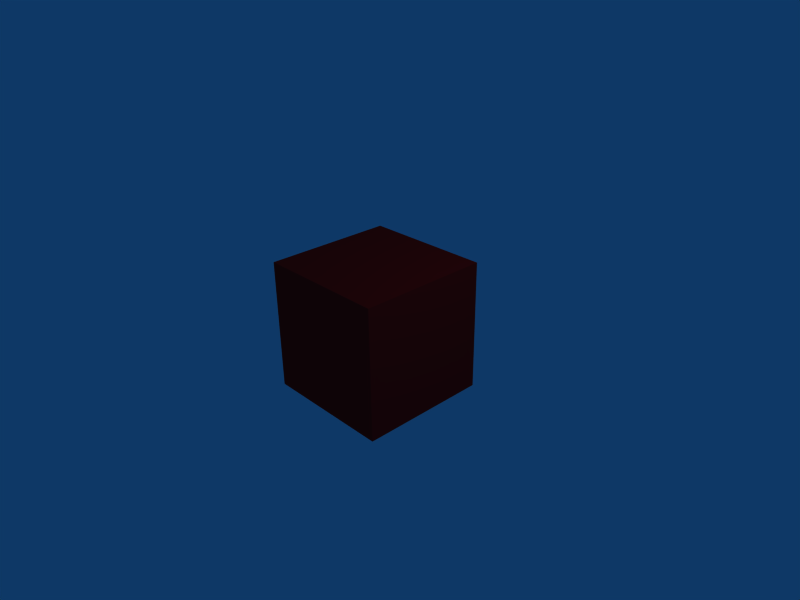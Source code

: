 # Source: materiallink.blend  (saved by Blender 2.49.2; exported with 4.5.12 LTS)
import bpy
from mathutils import Matrix  # noqa: F401  (used for matrix-valued properties, if any)

bpy.ops.wm.read_factory_settings(use_empty=True)
scene = bpy.context.scene
scene.name = 'Scene'

# ---- collections
col_collection_1 = bpy.data.collections.new('Collection 1'); scene.collection.children.link(col_collection_1)

# ---- materials (node trees are filled in below, after node groups)
mat_testmaterial = bpy.data.materials.new('TestMaterial')
mat_testmaterial.alpha_threshold = 0.0
mat_testmaterial.diffuse_color = (1.0, 0.0725, 0.0725, 1.0)
mat_testmaterial.roughness = 0.5
mat_testmaterial.line_color = (0.0, 0.0, 0.0, 1.0)

# ---- material node trees

# ---- world
world_world = bpy.data.worlds.new('World'); scene.world = world_world
world_world.color = (0.05656, 0.2208, 0.4)
world_world.use_sun_shadow = False
world_world.sun_shadow_jitter_overblur = 0.0
world_world.cycles.sampling_method = 'MANUAL'
world_world.cycles.sample_map_resolution = 256

# ---- cameras
cam_camera = bpy.data.cameras.new('Camera')
cam_camera.passepartout_alpha = 0.2
cam_camera.clip_end = 100.0
cam_camera.lens = 35.0
cam_camera.ortho_scale = 7.314
cam_camera.show_passepartout = False
cam_camera.show_safe_areas = True
cam_camera.dof.focus_distance = 0.0
cam_camera.dof.aperture_fstop = 128.0

# ---- lights
light_spot = bpy.data.lights.new('Spot', 'POINT')
light_spot.transmission_factor = 0.0
light_spot.cutoff_distance = 30.0
light_spot.energy = 100.0
light_spot.shadow_buffer_clip_start = 1.001
light_spot.shadow_soft_size = 1.0
light_spot.shadow_maximum_resolution = 0.006
light_spot.use_absolute_resolution = True
light_spot.cycles.use_multiple_importance_sampling = False

# ---- meshes
me_cube = bpy.data.meshes.new('Cube')
me_cube.from_pydata([(1.0, 1.0, -1.0), (1.0, -1.0, -1.0), (-1.0, -1.0, -1.0), (-1.0, 1.0, -1.0), (1.0, 1.0, 1.0), (1.0, -1.0, 1.0), (-1.0, -1.0, 1.0), (-1.0, 1.0, 1.0)], [], [(0, 1, 2, 3), (4, 7, 6, 5), (0, 4, 5, 1), (1, 5, 6, 2), (2, 6, 7, 3), (4, 0, 3, 7)])
me_cube.materials.append(mat_testmaterial)
me_cube.use_remesh_preserve_volume = False
me_cube.use_remesh_preserve_attributes = False
me_cube.use_mirror_vertex_groups = False
me_cube.update()

# ---- objects
ob_cube = bpy.data.objects.new('Cube', me_cube)
ob_lamp = bpy.data.objects.new('Lamp', light_spot)
ob_camera = bpy.data.objects.new('Camera', cam_camera)

# ---- transforms, parenting, visibility, modifiers, constraints
ob_cube.location = (0.0, 0.0, 0.0)
ob_cube.lock_rotations_4d = False
ob_cube.empty_display_type = 'ARROWS'
ob_cube.color = (0.0, 0.0, 0.0, 1.0)
ob_cube.lineart.crease_threshold = 0.0
ob_lamp.location = (4.076, 1.005, 5.904)
ob_lamp.rotation_euler = (0.6503, 0.05522, 1.866)
ob_lamp.lock_rotations_4d = False
ob_lamp.empty_display_type = 'ARROWS'
ob_lamp.color = (0.0, 0.0, 0.0, 0.0)
ob_lamp.lineart.crease_threshold = 0.0
ob_camera.location = (7.481, -6.508, 5.344)
ob_camera.rotation_euler = (1.109, 0.01082, 0.8149)
ob_camera.lock_rotations_4d = False
ob_camera.empty_display_type = 'ARROWS'
ob_camera.color = (0.0, 0.0, 0.0, 0.0)
ob_camera.display_type = 'WIRE'
ob_camera.lineart.crease_threshold = 0.0

# ---- collection membership
col_collection_1.objects.link(ob_cube)
col_collection_1.objects.link(ob_lamp)
col_collection_1.objects.link(ob_camera)

# ---- scene / render settings (as saved in the file)
scene.camera = ob_camera
scene.frame_start = 1; scene.frame_end = 250; scene.frame_set(1)
scene.render.engine = 'BLENDER_EEVEE_NEXT'
scene.render.image_settings.file_format = 'JPEG'
scene.render.image_settings.color_mode = 'RGB'
scene.render.image_settings.compression = 90
scene.render.resolution_x = 800
scene.render.resolution_y = 600
scene.render.pixel_aspect_x = 100.0
scene.render.pixel_aspect_y = 100.0
scene.render.fps = 25
scene.render.dither_intensity = 0.0
scene.render.use_compositing = False
scene.render.use_sequencer = False
scene.render.bake_margin = 2
scene.render.bake_bias = 0.0
scene.render.use_stamp_time = False
scene.render.use_stamp_date = False
scene.render.use_stamp_frame = False
scene.render.use_stamp_camera = False
scene.render.use_stamp_scene = False
scene.render.use_stamp_filename = False
scene.render.use_stamp_render_time = False
scene.render.stamp_font_size = 0
scene.cycles.use_denoising = False
scene.cycles.samples = 10
scene.cycles.sampling_pattern = 'TABULATED_SOBOL'
scene.cycles.light_sampling_threshold = 0.0
scene.cycles.use_adaptive_sampling = False
scene.cycles.use_light_tree = False
scene.cycles.blur_glossy = 0.0
scene.cycles.volume_bounces = 1
scene.cycles.pixel_filter_type = 'GAUSSIAN'
scene.cycles.sample_clamp_indirect = 0.0
scene.view_settings.view_transform = 'Raw'
bpy.context.view_layer.update()
